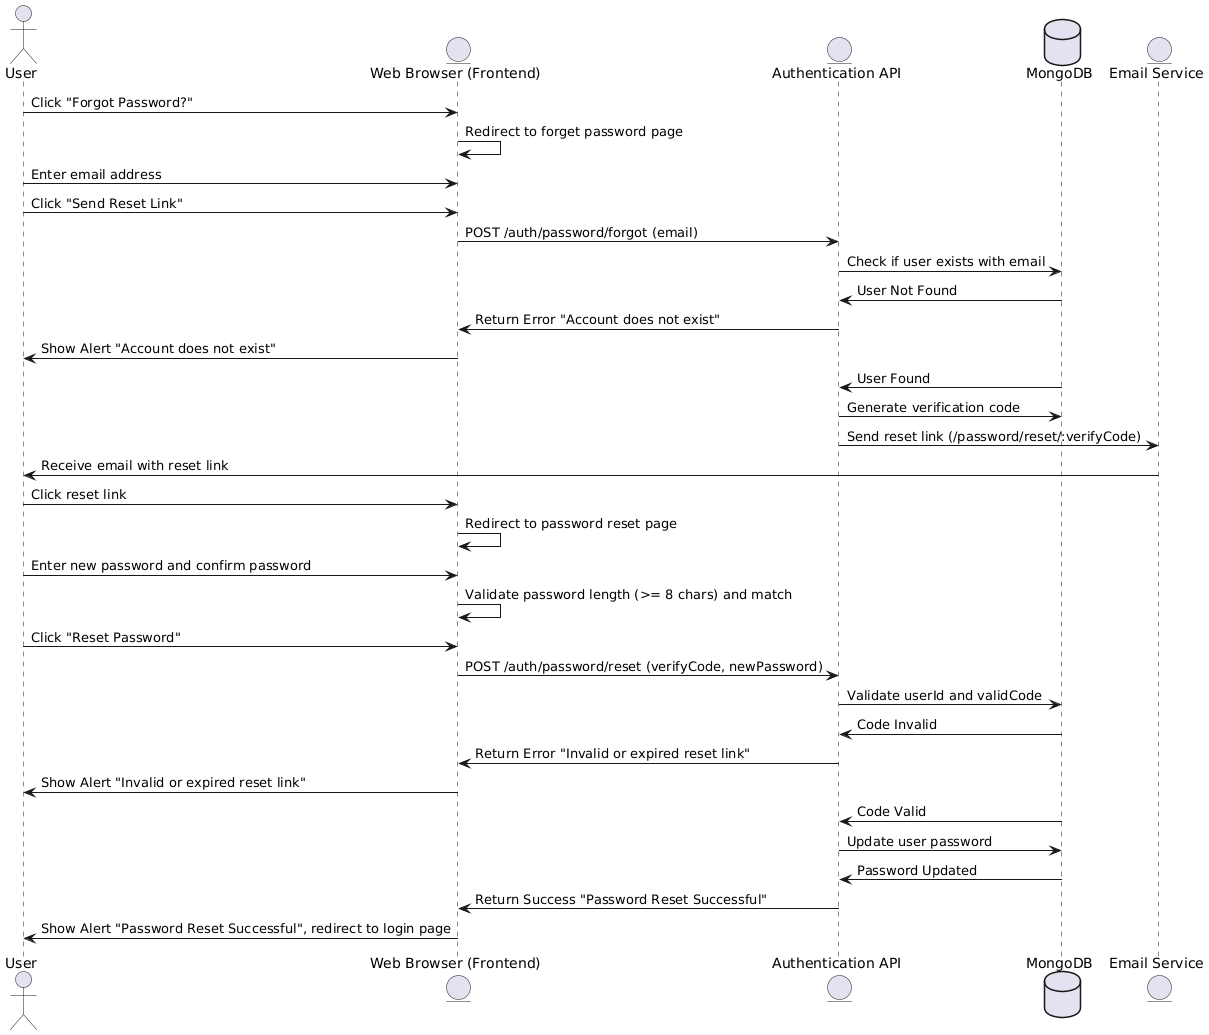

The diagram above was rendered by PlantUML. Its source (embedded in the PNG):
@startuml
' --- Signup Flow ---
actor User
entity "Web Browser (Frontend)" as Browser
entity "Authentication API" as AuthAPI
database "MongoDB" as DB
entity "Email Service" as Email

' --- Forgot Password Flow ---
User -> Browser: Click "Forgot Password?"
Browser -> Browser: Redirect to forget password page
User -> Browser: Enter email address
User -> Browser: Click "Send Reset Link"
Browser -> AuthAPI: POST /auth/password/forgot (email)
AuthAPI -> DB: Check if user exists with email
DB -> AuthAPI: User Not Found
AuthAPI -> Browser: Return Error "Account does not exist"
Browser -> User: Show Alert "Account does not exist"

DB -> AuthAPI: User Found
AuthAPI -> DB: Generate verification code
AuthAPI -> Email: Send reset link (/password/reset/:verifyCode)
Email -> User: Receive email with reset link

User -> Browser: Click reset link
Browser -> Browser: Redirect to password reset page
User -> Browser: Enter new password and confirm password
Browser -> Browser: Validate password length (>= 8 chars) and match
User -> Browser: Click "Reset Password"
Browser -> AuthAPI: POST /auth/password/reset (verifyCode, newPassword)
AuthAPI -> DB: Validate userId and validCode
DB -> AuthAPI: Code Invalid
AuthAPI -> Browser: Return Error "Invalid or expired reset link"
Browser -> User: Show Alert "Invalid or expired reset link"

DB -> AuthAPI: Code Valid
AuthAPI -> DB: Update user password
DB -> AuthAPI: Password Updated
AuthAPI -> Browser: Return Success "Password Reset Successful"
Browser -> User: Show Alert "Password Reset Successful", redirect to login page
@enduml